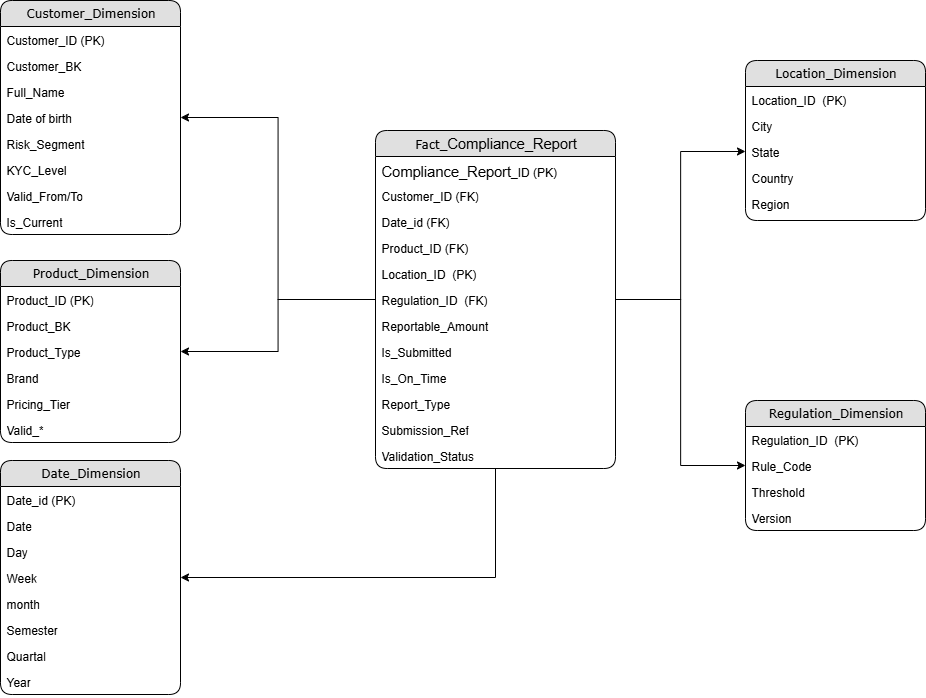

The diagram above was exported from draw.io. Its source (the exported page's mxGraphModel, read from the mxfile embedded in the PNG):
<mxGraphModel dx="1406" dy="1743" grid="1" gridSize="10" guides="1" tooltips="1" connect="1" arrows="1" fold="1" page="1" pageScale="1" pageWidth="850" pageHeight="1100" math="0" shadow="0">
  <root>
    <mxCell id="0" />
    <mxCell id="1" parent="0" />
    <mxCell id="2" style="edgeStyle=orthogonalEdgeStyle;rounded=0;orthogonalLoop=1;jettySize=auto;html=1;entryX=1;entryY=0.5;entryDx=0;entryDy=0;" edge="1" source="7" target="24" parent="1">
      <mxGeometry relative="1" as="geometry" />
    </mxCell>
    <mxCell id="3" style="edgeStyle=orthogonalEdgeStyle;rounded=0;orthogonalLoop=1;jettySize=auto;html=1;entryX=1;entryY=0.5;entryDx=0;entryDy=0;" edge="1" source="7" target="32" parent="1">
      <mxGeometry relative="1" as="geometry" />
    </mxCell>
    <mxCell id="4" style="edgeStyle=orthogonalEdgeStyle;rounded=0;orthogonalLoop=1;jettySize=auto;html=1;entryX=1;entryY=0.5;entryDx=0;entryDy=0;" edge="1" source="7" target="40" parent="1">
      <mxGeometry relative="1" as="geometry" />
    </mxCell>
    <mxCell id="5" style="edgeStyle=orthogonalEdgeStyle;rounded=0;orthogonalLoop=1;jettySize=auto;html=1;entryX=0;entryY=0.5;entryDx=0;entryDy=0;" edge="1" source="7" target="48" parent="1">
      <mxGeometry relative="1" as="geometry" />
    </mxCell>
    <mxCell id="6" style="edgeStyle=orthogonalEdgeStyle;rounded=0;orthogonalLoop=1;jettySize=auto;html=1;entryX=0;entryY=0.5;entryDx=0;entryDy=0;" edge="1" source="7" target="53" parent="1">
      <mxGeometry relative="1" as="geometry" />
    </mxCell>
    <mxCell id="7" value="Fact_&lt;span id=&quot;docs-internal-guid-43825e40-7fff-018a-7050-8e771b231292&quot;&gt;&lt;span style=&quot;font-size: 11pt; font-family: Arial, sans-serif; background-color: transparent; font-variant-numeric: normal; font-variant-east-asian: normal; font-variant-alternates: normal; font-variant-position: normal; font-variant-emoji: normal; vertical-align: baseline; white-space: pre-wrap;&quot;&gt;Compliance_Report&lt;/span&gt;&lt;/span&gt;" style="swimlane;html=1;fontStyle=0;childLayout=stackLayout;horizontal=1;startSize=26;fillColor=#e0e0e0;horizontalStack=0;resizeParent=1;resizeLast=0;collapsible=1;marginBottom=0;swimlaneFillColor=#ffffff;align=center;rounded=1;shadow=0;comic=0;labelBackgroundColor=none;strokeWidth=1;fontFamily=Verdana;fontSize=12" vertex="1" parent="1">
      <mxGeometry x="1470" y="3270" width="240" height="338" as="geometry">
        <mxRectangle x="500" y="-1470" width="130" height="30" as="alternateBounds" />
      </mxGeometry>
    </mxCell>
    <mxCell id="8" value="&lt;span style=&quot;font-family: Arial, sans-serif; font-size: 14.6667px; text-align: center; white-space-collapse: preserve;&quot;&gt;Compliance_Report&lt;/span&gt;_ID (PK)" style="text;html=1;strokeColor=none;fillColor=none;spacingLeft=4;spacingRight=4;whiteSpace=wrap;overflow=hidden;rotatable=0;points=[[0,0.5],[1,0.5]];portConstraint=eastwest;" vertex="1" parent="7">
      <mxGeometry y="26" width="240" height="26" as="geometry" />
    </mxCell>
    <mxCell id="9" value="Customer_ID (FK)" style="text;html=1;strokeColor=none;fillColor=none;spacingLeft=4;spacingRight=4;whiteSpace=wrap;overflow=hidden;rotatable=0;points=[[0,0.5],[1,0.5]];portConstraint=eastwest;" vertex="1" parent="7">
      <mxGeometry y="52" width="240" height="26" as="geometry" />
    </mxCell>
    <mxCell id="10" value="Date_id (FK)" style="text;html=1;strokeColor=none;fillColor=none;spacingLeft=4;spacingRight=4;whiteSpace=wrap;overflow=hidden;rotatable=0;points=[[0,0.5],[1,0.5]];portConstraint=eastwest;" vertex="1" parent="7">
      <mxGeometry y="78" width="240" height="26" as="geometry" />
    </mxCell>
    <mxCell id="11" value="Product_ID (FK)" style="text;html=1;strokeColor=none;fillColor=none;spacingLeft=4;spacingRight=4;whiteSpace=wrap;overflow=hidden;rotatable=0;points=[[0,0.5],[1,0.5]];portConstraint=eastwest;" vertex="1" parent="7">
      <mxGeometry y="104" width="240" height="26" as="geometry" />
    </mxCell>
    <mxCell id="12" value="Location_ID&amp;nbsp; (PK)" style="text;html=1;strokeColor=none;fillColor=none;spacingLeft=4;spacingRight=4;whiteSpace=wrap;overflow=hidden;rotatable=0;points=[[0,0.5],[1,0.5]];portConstraint=eastwest;" vertex="1" parent="7">
      <mxGeometry y="130" width="240" height="26" as="geometry" />
    </mxCell>
    <mxCell id="13" value="Regulation_ID&amp;nbsp; (FK)" style="text;html=1;strokeColor=none;fillColor=none;spacingLeft=4;spacingRight=4;whiteSpace=wrap;overflow=hidden;rotatable=0;points=[[0,0.5],[1,0.5]];portConstraint=eastwest;" vertex="1" parent="7">
      <mxGeometry y="156" width="240" height="26" as="geometry" />
    </mxCell>
    <mxCell id="14" value="Reportable_Amount" style="text;html=1;strokeColor=none;fillColor=none;spacingLeft=4;spacingRight=4;whiteSpace=wrap;overflow=hidden;rotatable=0;points=[[0,0.5],[1,0.5]];portConstraint=eastwest;" vertex="1" parent="7">
      <mxGeometry y="182" width="240" height="26" as="geometry" />
    </mxCell>
    <mxCell id="15" value="Is_Submitted" style="text;html=1;strokeColor=none;fillColor=none;spacingLeft=4;spacingRight=4;whiteSpace=wrap;overflow=hidden;rotatable=0;points=[[0,0.5],[1,0.5]];portConstraint=eastwest;" vertex="1" parent="7">
      <mxGeometry y="208" width="240" height="26" as="geometry" />
    </mxCell>
    <mxCell id="16" value="Is_On_Time" style="text;html=1;strokeColor=none;fillColor=none;spacingLeft=4;spacingRight=4;whiteSpace=wrap;overflow=hidden;rotatable=0;points=[[0,0.5],[1,0.5]];portConstraint=eastwest;" vertex="1" parent="7">
      <mxGeometry y="234" width="240" height="26" as="geometry" />
    </mxCell>
    <mxCell id="17" value="Report_Type" style="text;html=1;strokeColor=none;fillColor=none;spacingLeft=4;spacingRight=4;whiteSpace=wrap;overflow=hidden;rotatable=0;points=[[0,0.5],[1,0.5]];portConstraint=eastwest;" vertex="1" parent="7">
      <mxGeometry y="260" width="240" height="26" as="geometry" />
    </mxCell>
    <mxCell id="18" value="Submission_Ref" style="text;html=1;strokeColor=none;fillColor=none;spacingLeft=4;spacingRight=4;whiteSpace=wrap;overflow=hidden;rotatable=0;points=[[0,0.5],[1,0.5]];portConstraint=eastwest;" vertex="1" parent="7">
      <mxGeometry y="286" width="240" height="26" as="geometry" />
    </mxCell>
    <mxCell id="19" value="Validation_Status" style="text;html=1;strokeColor=none;fillColor=none;spacingLeft=4;spacingRight=4;whiteSpace=wrap;overflow=hidden;rotatable=0;points=[[0,0.5],[1,0.5]];portConstraint=eastwest;" vertex="1" parent="7">
      <mxGeometry y="312" width="240" height="26" as="geometry" />
    </mxCell>
    <mxCell id="20" value="Customer_Dimension" style="swimlane;html=1;fontStyle=0;childLayout=stackLayout;horizontal=1;startSize=26;fillColor=#e0e0e0;horizontalStack=0;resizeParent=1;resizeLast=0;collapsible=1;marginBottom=0;swimlaneFillColor=#ffffff;align=center;rounded=1;shadow=0;comic=0;labelBackgroundColor=none;strokeWidth=1;fontFamily=Verdana;fontSize=12" vertex="1" parent="1">
      <mxGeometry x="1095" y="3140" width="180" height="234" as="geometry">
        <mxRectangle x="500" y="-1470" width="130" height="30" as="alternateBounds" />
      </mxGeometry>
    </mxCell>
    <mxCell id="21" value="Customer_ID (PK)" style="text;html=1;strokeColor=none;fillColor=none;spacingLeft=4;spacingRight=4;whiteSpace=wrap;overflow=hidden;rotatable=0;points=[[0,0.5],[1,0.5]];portConstraint=eastwest;" vertex="1" parent="20">
      <mxGeometry y="26" width="180" height="26" as="geometry" />
    </mxCell>
    <mxCell id="22" value="Customer_BK" style="text;html=1;strokeColor=none;fillColor=none;spacingLeft=4;spacingRight=4;whiteSpace=wrap;overflow=hidden;rotatable=0;points=[[0,0.5],[1,0.5]];portConstraint=eastwest;" vertex="1" parent="20">
      <mxGeometry y="52" width="180" height="26" as="geometry" />
    </mxCell>
    <mxCell id="23" value="Full_Name" style="text;html=1;strokeColor=none;fillColor=none;spacingLeft=4;spacingRight=4;whiteSpace=wrap;overflow=hidden;rotatable=0;points=[[0,0.5],[1,0.5]];portConstraint=eastwest;" vertex="1" parent="20">
      <mxGeometry y="78" width="180" height="26" as="geometry" />
    </mxCell>
    <mxCell id="24" value="Date of birth" style="text;html=1;strokeColor=none;fillColor=none;spacingLeft=4;spacingRight=4;whiteSpace=wrap;overflow=hidden;rotatable=0;points=[[0,0.5],[1,0.5]];portConstraint=eastwest;" vertex="1" parent="20">
      <mxGeometry y="104" width="180" height="26" as="geometry" />
    </mxCell>
    <mxCell id="25" value="Risk_Segment" style="text;html=1;strokeColor=none;fillColor=none;spacingLeft=4;spacingRight=4;whiteSpace=wrap;overflow=hidden;rotatable=0;points=[[0,0.5],[1,0.5]];portConstraint=eastwest;" vertex="1" parent="20">
      <mxGeometry y="130" width="180" height="26" as="geometry" />
    </mxCell>
    <mxCell id="26" value="KYC_Level" style="text;html=1;strokeColor=none;fillColor=none;spacingLeft=4;spacingRight=4;whiteSpace=wrap;overflow=hidden;rotatable=0;points=[[0,0.5],[1,0.5]];portConstraint=eastwest;" vertex="1" parent="20">
      <mxGeometry y="156" width="180" height="26" as="geometry" />
    </mxCell>
    <mxCell id="27" value="Valid_From/To" style="text;html=1;strokeColor=none;fillColor=none;spacingLeft=4;spacingRight=4;whiteSpace=wrap;overflow=hidden;rotatable=0;points=[[0,0.5],[1,0.5]];portConstraint=eastwest;" vertex="1" parent="20">
      <mxGeometry y="182" width="180" height="26" as="geometry" />
    </mxCell>
    <mxCell id="28" value="Is_Current" style="text;html=1;strokeColor=none;fillColor=none;spacingLeft=4;spacingRight=4;whiteSpace=wrap;overflow=hidden;rotatable=0;points=[[0,0.5],[1,0.5]];portConstraint=eastwest;" vertex="1" parent="20">
      <mxGeometry y="208" width="180" height="26" as="geometry" />
    </mxCell>
    <mxCell id="29" value="Product_Dimension" style="swimlane;html=1;fontStyle=0;childLayout=stackLayout;horizontal=1;startSize=26;fillColor=#e0e0e0;horizontalStack=0;resizeParent=1;resizeLast=0;collapsible=1;marginBottom=0;swimlaneFillColor=#ffffff;align=center;rounded=1;shadow=0;comic=0;labelBackgroundColor=none;strokeWidth=1;fontFamily=Verdana;fontSize=12" vertex="1" parent="1">
      <mxGeometry x="1095" y="3400" width="180" height="182" as="geometry">
        <mxRectangle x="500" y="-1470" width="130" height="30" as="alternateBounds" />
      </mxGeometry>
    </mxCell>
    <mxCell id="30" value="Product_ID (PK)" style="text;html=1;strokeColor=none;fillColor=none;spacingLeft=4;spacingRight=4;whiteSpace=wrap;overflow=hidden;rotatable=0;points=[[0,0.5],[1,0.5]];portConstraint=eastwest;" vertex="1" parent="29">
      <mxGeometry y="26" width="180" height="26" as="geometry" />
    </mxCell>
    <mxCell id="31" value="Product_BK" style="text;html=1;strokeColor=none;fillColor=none;spacingLeft=4;spacingRight=4;whiteSpace=wrap;overflow=hidden;rotatable=0;points=[[0,0.5],[1,0.5]];portConstraint=eastwest;" vertex="1" parent="29">
      <mxGeometry y="52" width="180" height="26" as="geometry" />
    </mxCell>
    <mxCell id="32" value="Product_Type" style="text;html=1;strokeColor=none;fillColor=none;spacingLeft=4;spacingRight=4;whiteSpace=wrap;overflow=hidden;rotatable=0;points=[[0,0.5],[1,0.5]];portConstraint=eastwest;" vertex="1" parent="29">
      <mxGeometry y="78" width="180" height="26" as="geometry" />
    </mxCell>
    <mxCell id="33" value="Brand" style="text;html=1;strokeColor=none;fillColor=none;spacingLeft=4;spacingRight=4;whiteSpace=wrap;overflow=hidden;rotatable=0;points=[[0,0.5],[1,0.5]];portConstraint=eastwest;" vertex="1" parent="29">
      <mxGeometry y="104" width="180" height="26" as="geometry" />
    </mxCell>
    <mxCell id="34" value="Pricing_Tier" style="text;html=1;strokeColor=none;fillColor=none;spacingLeft=4;spacingRight=4;whiteSpace=wrap;overflow=hidden;rotatable=0;points=[[0,0.5],[1,0.5]];portConstraint=eastwest;" vertex="1" parent="29">
      <mxGeometry y="130" width="180" height="26" as="geometry" />
    </mxCell>
    <mxCell id="35" value="Valid_*" style="text;html=1;strokeColor=none;fillColor=none;spacingLeft=4;spacingRight=4;whiteSpace=wrap;overflow=hidden;rotatable=0;points=[[0,0.5],[1,0.5]];portConstraint=eastwest;" vertex="1" parent="29">
      <mxGeometry y="156" width="180" height="26" as="geometry" />
    </mxCell>
    <mxCell id="36" value="Date_Dimension" style="swimlane;html=1;fontStyle=0;childLayout=stackLayout;horizontal=1;startSize=26;fillColor=#e0e0e0;horizontalStack=0;resizeParent=1;resizeLast=0;collapsible=1;marginBottom=0;swimlaneFillColor=#ffffff;align=center;rounded=1;shadow=0;comic=0;labelBackgroundColor=none;strokeWidth=1;fontFamily=Verdana;fontSize=12" vertex="1" parent="1">
      <mxGeometry x="1095" y="3600" width="180" height="234" as="geometry" />
    </mxCell>
    <mxCell id="37" value="Date_id (PK)" style="text;html=1;strokeColor=none;fillColor=none;spacingLeft=4;spacingRight=4;whiteSpace=wrap;overflow=hidden;rotatable=0;points=[[0,0.5],[1,0.5]];portConstraint=eastwest;" vertex="1" parent="36">
      <mxGeometry y="26" width="180" height="26" as="geometry" />
    </mxCell>
    <mxCell id="38" value="Date" style="text;html=1;strokeColor=none;fillColor=none;spacingLeft=4;spacingRight=4;whiteSpace=wrap;overflow=hidden;rotatable=0;points=[[0,0.5],[1,0.5]];portConstraint=eastwest;" vertex="1" parent="36">
      <mxGeometry y="52" width="180" height="26" as="geometry" />
    </mxCell>
    <mxCell id="39" value="Day" style="text;html=1;strokeColor=none;fillColor=none;spacingLeft=4;spacingRight=4;whiteSpace=wrap;overflow=hidden;rotatable=0;points=[[0,0.5],[1,0.5]];portConstraint=eastwest;" vertex="1" parent="36">
      <mxGeometry y="78" width="180" height="26" as="geometry" />
    </mxCell>
    <mxCell id="40" value="Week" style="text;html=1;strokeColor=none;fillColor=none;spacingLeft=4;spacingRight=4;whiteSpace=wrap;overflow=hidden;rotatable=0;points=[[0,0.5],[1,0.5]];portConstraint=eastwest;" vertex="1" parent="36">
      <mxGeometry y="104" width="180" height="26" as="geometry" />
    </mxCell>
    <mxCell id="41" value="month" style="text;html=1;strokeColor=none;fillColor=none;spacingLeft=4;spacingRight=4;whiteSpace=wrap;overflow=hidden;rotatable=0;points=[[0,0.5],[1,0.5]];portConstraint=eastwest;" vertex="1" parent="36">
      <mxGeometry y="130" width="180" height="26" as="geometry" />
    </mxCell>
    <mxCell id="42" value="Semester" style="text;html=1;strokeColor=none;fillColor=none;spacingLeft=4;spacingRight=4;whiteSpace=wrap;overflow=hidden;rotatable=0;points=[[0,0.5],[1,0.5]];portConstraint=eastwest;" vertex="1" parent="36">
      <mxGeometry y="156" width="180" height="26" as="geometry" />
    </mxCell>
    <mxCell id="43" value="Quartal" style="text;html=1;strokeColor=none;fillColor=none;spacingLeft=4;spacingRight=4;whiteSpace=wrap;overflow=hidden;rotatable=0;points=[[0,0.5],[1,0.5]];portConstraint=eastwest;" vertex="1" parent="36">
      <mxGeometry y="182" width="180" height="26" as="geometry" />
    </mxCell>
    <mxCell id="44" value="Year" style="text;html=1;strokeColor=none;fillColor=none;spacingLeft=4;spacingRight=4;whiteSpace=wrap;overflow=hidden;rotatable=0;points=[[0,0.5],[1,0.5]];portConstraint=eastwest;" vertex="1" parent="36">
      <mxGeometry y="208" width="180" height="26" as="geometry" />
    </mxCell>
    <mxCell id="45" value="Location_Dimension" style="swimlane;html=1;fontStyle=0;childLayout=stackLayout;horizontal=1;startSize=26;fillColor=#e0e0e0;horizontalStack=0;resizeParent=1;resizeLast=0;collapsible=1;marginBottom=0;swimlaneFillColor=#ffffff;align=center;rounded=1;shadow=0;comic=0;labelBackgroundColor=none;strokeWidth=1;fontFamily=Verdana;fontSize=12" vertex="1" parent="1">
      <mxGeometry x="1840" y="3200" width="180" height="160" as="geometry" />
    </mxCell>
    <mxCell id="46" value="Location_ID&amp;nbsp; (PK)" style="text;html=1;strokeColor=none;fillColor=none;spacingLeft=4;spacingRight=4;whiteSpace=wrap;overflow=hidden;rotatable=0;points=[[0,0.5],[1,0.5]];portConstraint=eastwest;" vertex="1" parent="45">
      <mxGeometry y="26" width="180" height="26" as="geometry" />
    </mxCell>
    <mxCell id="47" value="City" style="text;html=1;strokeColor=none;fillColor=none;spacingLeft=4;spacingRight=4;whiteSpace=wrap;overflow=hidden;rotatable=0;points=[[0,0.5],[1,0.5]];portConstraint=eastwest;" vertex="1" parent="45">
      <mxGeometry y="52" width="180" height="26" as="geometry" />
    </mxCell>
    <mxCell id="48" value="State" style="text;html=1;strokeColor=none;fillColor=none;spacingLeft=4;spacingRight=4;whiteSpace=wrap;overflow=hidden;rotatable=0;points=[[0,0.5],[1,0.5]];portConstraint=eastwest;" vertex="1" parent="45">
      <mxGeometry y="78" width="180" height="26" as="geometry" />
    </mxCell>
    <mxCell id="49" value="Country" style="text;html=1;strokeColor=none;fillColor=none;spacingLeft=4;spacingRight=4;whiteSpace=wrap;overflow=hidden;rotatable=0;points=[[0,0.5],[1,0.5]];portConstraint=eastwest;" vertex="1" parent="45">
      <mxGeometry y="104" width="180" height="26" as="geometry" />
    </mxCell>
    <mxCell id="50" value="Region" style="text;html=1;strokeColor=none;fillColor=none;spacingLeft=4;spacingRight=4;whiteSpace=wrap;overflow=hidden;rotatable=0;points=[[0,0.5],[1,0.5]];portConstraint=eastwest;" vertex="1" parent="45">
      <mxGeometry y="130" width="180" height="26" as="geometry" />
    </mxCell>
    <mxCell id="51" value="Regulation_Dimension" style="swimlane;html=1;fontStyle=0;childLayout=stackLayout;horizontal=1;startSize=26;fillColor=#e0e0e0;horizontalStack=0;resizeParent=1;resizeLast=0;collapsible=1;marginBottom=0;swimlaneFillColor=#ffffff;align=center;rounded=1;shadow=0;comic=0;labelBackgroundColor=none;strokeWidth=1;fontFamily=Verdana;fontSize=12" vertex="1" parent="1">
      <mxGeometry x="1840" y="3540" width="180" height="130" as="geometry" />
    </mxCell>
    <mxCell id="52" value="Regulation_ID&amp;nbsp; (PK)" style="text;html=1;strokeColor=none;fillColor=none;spacingLeft=4;spacingRight=4;whiteSpace=wrap;overflow=hidden;rotatable=0;points=[[0,0.5],[1,0.5]];portConstraint=eastwest;" vertex="1" parent="51">
      <mxGeometry y="26" width="180" height="26" as="geometry" />
    </mxCell>
    <mxCell id="53" value="Rule_Code" style="text;html=1;strokeColor=none;fillColor=none;spacingLeft=4;spacingRight=4;whiteSpace=wrap;overflow=hidden;rotatable=0;points=[[0,0.5],[1,0.5]];portConstraint=eastwest;" vertex="1" parent="51">
      <mxGeometry y="52" width="180" height="26" as="geometry" />
    </mxCell>
    <mxCell id="54" value="Threshold" style="text;html=1;strokeColor=none;fillColor=none;spacingLeft=4;spacingRight=4;whiteSpace=wrap;overflow=hidden;rotatable=0;points=[[0,0.5],[1,0.5]];portConstraint=eastwest;" vertex="1" parent="51">
      <mxGeometry y="78" width="180" height="26" as="geometry" />
    </mxCell>
    <mxCell id="55" value="Version" style="text;html=1;strokeColor=none;fillColor=none;spacingLeft=4;spacingRight=4;whiteSpace=wrap;overflow=hidden;rotatable=0;points=[[0,0.5],[1,0.5]];portConstraint=eastwest;" vertex="1" parent="51">
      <mxGeometry y="104" width="180" height="26" as="geometry" />
    </mxCell>
  </root>
</mxGraphModel>